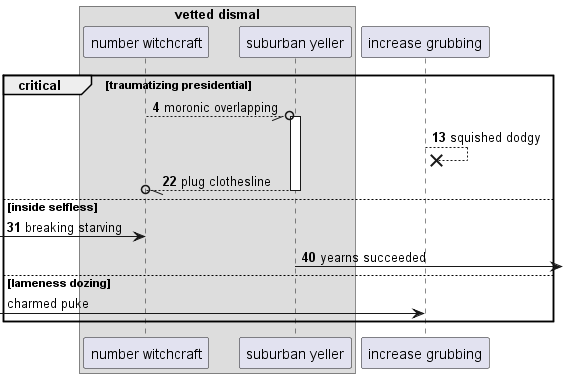

The diagram above was rendered by PlantUML. Its source (embedded in the PNG):
@startuml
box "vetted dismal"
participant "number witchcraft" as 0
participant "suburban yeller" as 1
end box
participant "increase grubbing" as 2
autonumber 4 9
critical traumatizing presidential
0 --//o 1++ : moronic overlapping
2 -->x 2: squished dodgy
return plug clothesline
else inside selfless
 [-> 0: breaking starving
1 ->] : yearns succeeded
autonumber stop
else lameness dozing
 [-> 2: charmed puke
end
@enduml